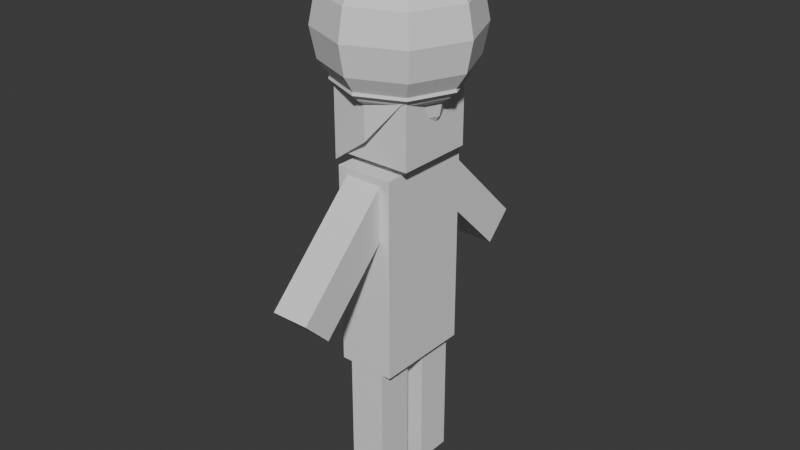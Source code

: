 # Source: simple_character.blend  (saved by Blender 5.0.119; exported with 4.5.12 LTS)
import bpy
from mathutils import Matrix  # noqa: F401  (used for matrix-valued properties, if any)

bpy.ops.wm.read_factory_settings(use_empty=True)
scene = bpy.context.scene
scene.name = 'Scene'

# ---- collections
col_collection = bpy.data.collections.new('Collection'); scene.collection.children.link(col_collection)

# ---- world
world_world = bpy.data.worlds.new('World'); scene.world = world_world
world_world.use_nodes = True; world_world.node_tree.nodes.clear()
_N = world_world.node_tree.nodes; _L = world_world.node_tree.links
n0 = _N.new('ShaderNodeOutputWorld'); n0.name = 'World Output'; n0.location = (200, 100)
n1 = _N.new('ShaderNodeBackground'); n1.name = 'Background'; n1.location = (-200, 100)
n1.inputs[0].default_value = (0.05088, 0.05088, 0.05088, 1.0)
_L.new(n1.outputs[0], n0.inputs[0])
n0.is_active_output = True
world_world.color = (0.05088, 0.05088, 0.05088)
world_world.sun_shadow_jitter_overblur = 0.0

# ---- meshes
me_sphere_003 = bpy.data.meshes.new('Sphere.003')
me_sphere_003.from_pydata([(0.0, 0.0, 1.0), (0.0, 0.7071, 0.7071), (0.0, 0.9239, 0.3827), (0.0, 1.0, 0.0), (0.0, 0.9239, -0.3827), (0.0, 0.7071, -0.7071), (0.0, 0.0, -1.0), (0.2706, 0.2706, 0.9239), (0.5, 0.5, 0.7071), (0.6533, 0.6533, 0.3827), (0.7071, 0.7071, 0.0), (0.6533, 0.6533, -0.3827), (0.5, 0.5, -0.7071), (0.2706, 0.2706, -0.9239), (0.3827, 0.0, 0.9239), (0.7071, 0.0, 0.7071), (0.9239, 0.0, 0.3827), (1.0, 0.0, 0.0), (0.9239, 0.0, -0.3827), (0.7071, 0.0, -0.7071), (0.3827, 0.0, -0.9239), (0.2706, -0.2706, 0.9239), (0.5, -0.5, 0.7071), (0.6533, -0.6533, 0.3827), (0.7071, -0.7071, 0.0), (0.6533, -0.6533, -0.3827), (0.5, -0.5, -0.7071), (0.2706, -0.2706, -0.9239), (0.0, -0.3827, 0.9239), (0.0, -0.7071, 0.7071), (0.0, -0.9239, 0.3827), (0.0, -1.0, 0.0), (0.0, -0.9239, -0.3827), (0.0, -0.7071, -0.7071), (0.0, -0.3827, -0.9239), (-0.2706, -0.2706, 0.9239), (-0.5, -0.5, 0.7071), (-0.6533, -0.6533, 0.3827), (-0.7071, -0.7071, 0.0), (-0.6533, -0.6533, -0.3827), (-0.5, -0.5, -0.7071), (-0.2706, -0.2706, -0.9239), (-0.3827, 0.0, 0.9239), (-0.7071, 0.0, 0.7071), (-0.9239, 0.0, 0.3827), (-1.0, 0.0, 0.0), (-0.9239, 0.0, -0.3827), (-0.7071, 0.0, -0.7071), (-0.3827, 0.0, -0.9239), (-0.2706, 0.2706, 0.9239), (-0.5, 0.5, 0.7071), (-0.6533, 0.6533, 0.3827), (-0.7071, 0.7071, 0.0), (-0.6533, 0.6533, -0.3827), (-0.5, 0.5, -0.7071), (-0.2706, 0.2706, -0.9239), (0.0, 0.3827, 0.9239), (0.0, 0.3827, -0.9239)], [], [(57, 5, 12, 13), (4, 3, 10, 11), (2, 1, 8, 9), (56, 0, 7), (6, 57, 13), (5, 4, 11, 12), (3, 2, 9, 10), (1, 56, 7, 8), (9, 8, 15, 16), (7, 0, 14), (6, 13, 20), (12, 11, 18, 19), (10, 9, 16, 17), (8, 7, 14, 15), (13, 12, 19, 20), (11, 10, 17, 18), (6, 20, 27), (19, 18, 25, 26), (17, 16, 23, 24), (15, 14, 21, 22), (20, 19, 26, 27), (18, 17, 24, 25), (16, 15, 22, 23), (14, 0, 21), (22, 21, 28, 29), (27, 26, 33, 34), (25, 24, 31, 32), (23, 22, 29, 30), (21, 0, 28), (6, 27, 34), (26, 25, 32, 33), (24, 23, 30, 31), (34, 33, 40, 41), (32, 31, 38, 39), (30, 29, 36, 37), (28, 0, 35), (6, 34, 41), (33, 32, 39, 40), (31, 30, 37, 38), (29, 28, 35, 36), (35, 0, 42), (6, 41, 48), (40, 39, 46, 47), (38, 37, 44, 45), (36, 35, 42, 43), (41, 40, 47, 48), (39, 38, 45, 46), (37, 36, 43, 44), (47, 46, 53, 54), (45, 44, 51, 52), (43, 42, 49, 50), (48, 47, 54, 55), (46, 45, 52, 53), (44, 43, 50, 51), (42, 0, 49), (6, 48, 55), (55, 54, 5, 57), (53, 52, 3, 4), (51, 50, 1, 2), (49, 0, 56), (6, 55, 57), (54, 53, 4, 5), (52, 51, 2, 3), (50, 49, 56, 1)])
_uv = me_sphere_003.uv_layers.new(name='UVMap')
_uv.uv.foreach_set('vector', [0.75, 0.125, 0.75, 0.25, 0.625, 0.25, 0.625, 0.125, 0.75, 0.375, 0.75, 0.5, 0.625, 0.5, 0.625, 0.375, 0.75, 0.625, 0.75, 0.75, 0.625, 0.75, 0.625, 0.625, 0.75, 0.875, 0.6875, 1.0, 0.625, 0.875, 0.6875, 0.0, 0.75, 0.125, 0.625, 0.125, 0.75, 0.25, 0.75, 0.375, 0.625, 0.375, 0.625, 0.25, 0.75, 0.5, 0.75, 0.625, 0.625, 0.625, 0.625, 0.5, 0.75, 0.75, 0.75, 0.875, 0.625, 0.875, 0.625, 0.75, 0.625, 0.625, 0.625, 0.75, 0.5, 0.75, 0.5, 0.625, 0.625, 0.875, 0.5625, 1.0, 0.5, 0.875, 0.5625, 0.0, 0.625, 0.125, 0.5, 0.125, 0.625, 0.25, 0.625, 0.375, 0.5, 0.375, 0.5, 0.25, 0.625, 0.5, 0.625, 0.625, 0.5, 0.625, 0.5, 0.5, 0.625, 0.75, 0.625, 0.875, 0.5, 0.875, 0.5, 0.75, 0.625, 0.125, 0.625, 0.25, 0.5, 0.25, 0.5, 0.125, 0.625, 0.375, 0.625, 0.5, 0.5, 0.5, 0.5, 0.375, 0.4375, 0.0, 0.5, 0.125, 0.375, 0.125, 0.5, 0.25, 0.5, 0.375, 0.375, 0.375, 0.375, 0.25, 0.5, 0.5, 0.5, 0.625, 0.375, 0.625, 0.375, 0.5, 0.5, 0.75, 0.5, 0.875, 0.375, 0.875, 0.375, 0.75, 0.5, 0.125, 0.5, 0.25, 0.375, 0.25, 0.375, 0.125, 0.5, 0.375, 0.5, 0.5, 0.375, 0.5, 0.375, 0.375, 0.5, 0.625, 0.5, 0.75, 0.375, 0.75, 0.375, 0.625, 0.5, 0.875, 0.4375, 1.0, 0.375, 0.875, 0.375, 0.75, 0.375, 0.875, 0.25, 0.875, 0.25, 0.75, 0.375, 0.125, 0.375, 0.25, 0.25, 0.25, 0.25, 0.125, 0.375, 0.375, 0.375, 0.5, 0.25, 0.5, 0.25, 0.375, 0.375, 0.625, 0.375, 0.75, 0.25, 0.75, 0.25, 0.625, 0.375, 0.875, 0.3125, 1.0, 0.25, 0.875, 0.3125, 0.0, 0.375, 0.125, 0.25, 0.125, 0.375, 0.25, 0.375, 0.375, 0.25, 0.375, 0.25, 0.25, 0.375, 0.5, 0.375, 0.625, 0.25, 0.625, 0.25, 0.5, 0.25, 0.125, 0.25, 0.25, 0.125, 0.25, 0.125, 0.125, 0.25, 0.375, 0.25, 0.5, 0.125, 0.5, 0.125, 0.375, 0.25, 0.625, 0.25, 0.75, 0.125, 0.75, 0.125, 0.625, 0.25, 0.875, 0.1875, 1.0, 0.125, 0.875, 0.1875, 0.0, 0.25, 0.125, 0.125, 0.125, 0.25, 0.25, 0.25, 0.375, 0.125, 0.375, 0.125, 0.25, 0.25, 0.5, 0.25, 0.625, 0.125, 0.625, 0.125, 0.5, 0.25, 0.75, 0.25, 0.875, 0.125, 0.875, 0.125, 0.75, 0.125, 0.875, 0.0625, 1.0, 0.0, 0.875, 0.0625, 0.0, 0.125, 0.125, 0.0, 0.125, 0.125, 0.25, 0.125, 0.375, 0.0, 0.375, 0.0, 0.25, 0.125, 0.5, 0.125, 0.625, 0.0, 0.625, 0.0, 0.5, 0.125, 0.75, 0.125, 0.875, 0.0, 0.875, 0.0, 0.75, 0.125, 0.125, 0.125, 0.25, 0.0, 0.25, 0.0, 0.125, 0.125, 0.375, 0.125, 0.5, 0.0, 0.5, 0.0, 0.375, 0.125, 0.625, 0.125, 0.75, 0.0, 0.75, 0.0, 0.625, 1.0, 0.25, 1.0, 0.375, 0.875, 0.375, 0.875, 0.25, 1.0, 0.5, 1.0, 0.625, 0.875, 0.625, 0.875, 0.5, 1.0, 0.75, 1.0, 0.875, 0.875, 0.875, 0.875, 0.75, 1.0, 0.125, 1.0, 0.25, 0.875, 0.25, 0.875, 0.125, 1.0, 0.375, 1.0, 0.5, 0.875, 0.5, 0.875, 0.375, 1.0, 0.625, 1.0, 0.75, 0.875, 0.75, 0.875, 0.625, 1.0, 0.875, 0.9375, 1.0, 0.875, 0.875, 0.9375, 0.0, 1.0, 0.125, 0.875, 0.125, 0.875, 0.125, 0.875, 0.25, 0.75, 0.25, 0.75, 0.125, 0.875, 0.375, 0.875, 0.5, 0.75, 0.5, 0.75, 0.375, 0.875, 0.625, 0.875, 0.75, 0.75, 0.75, 0.75, 0.625, 0.875, 0.875, 0.8125, 1.0, 0.75, 0.875, 0.8125, 0.0, 0.875, 0.125, 0.75, 0.125, 0.875, 0.25, 0.875, 0.375, 0.75, 0.375, 0.75, 0.25, 0.875, 0.5, 0.875, 0.625, 0.75, 0.625, 0.75, 0.5, 0.875, 0.75, 0.875, 0.875, 0.75, 0.875, 0.75, 0.75])
me_sphere_003.update()
me_cube_001 = bpy.data.meshes.new('Cube.001')
me_cube_001.from_pydata([(-0.284, -0.4905, 1.366), (-0.284, -0.4905, 3.366), (-0.284, 0.4905, 1.366), (-0.284, 0.4905, 3.366), (0.284, -0.4905, 1.366), (0.284, -0.4905, 3.366), (0.284, 0.4905, 1.366), (0.284, 0.4905, 3.366)], [], [(0, 1, 3, 2), (2, 3, 7, 6), (6, 7, 5, 4), (4, 5, 1, 0), (2, 6, 4, 0), (7, 3, 1, 5)])
_uv = me_cube_001.uv_layers.new(name='UVMap')
_uv.uv.foreach_set('vector', [0.375, 0.0, 0.625, 0.0, 0.625, 0.25, 0.375, 0.25, 0.375, 0.25, 0.625, 0.25, 0.625, 0.5, 0.375, 0.5, 0.375, 0.5, 0.625, 0.5, 0.625, 0.75, 0.375, 0.75, 0.375, 0.75, 0.625, 0.75, 0.625, 1.0, 0.375, 1.0, 0.125, 0.5, 0.375, 0.5, 0.375, 0.75, 0.125, 0.75, 0.625, 0.5, 0.875, 0.5, 0.875, 0.75, 0.625, 0.75])
me_cube_001.update()
me_cube_002 = bpy.data.meshes.new('Cube.002')
me_cube_002.from_pydata([(-0.187, -0.1116, 0.01422), (-0.187, -0.1116, 1.394), (-0.187, -0.4856, 0.01422), (-0.187, -0.4856, 1.394), (0.187, -0.1116, 0.01422), (0.187, -0.1116, 1.394), (0.187, -0.4856, 0.01422), (0.187, -0.4856, 1.394)], [], [(0, 2, 3, 1), (2, 6, 7, 3), (6, 4, 5, 7), (4, 0, 1, 5), (2, 0, 4, 6), (7, 5, 1, 3)])
_uv = me_cube_002.uv_layers.new(name='UVMap')
_uv.uv.foreach_set('vector', [0.375, 0.0, 0.375, 0.25, 0.625, 0.25, 0.625, 0.0, 0.375, 0.25, 0.375, 0.5, 0.625, 0.5, 0.625, 0.25, 0.375, 0.5, 0.375, 0.75, 0.625, 0.75, 0.625, 0.5, 0.375, 0.75, 0.375, 1.0, 0.625, 1.0, 0.625, 0.75, 0.125, 0.5, 0.125, 0.75, 0.375, 0.75, 0.375, 0.5, 0.625, 0.5, 0.625, 0.75, 0.875, 0.75, 0.875, 0.5])
me_cube_002.update()
me_cube_003 = bpy.data.meshes.new('Cube.003')
me_cube_003.from_pydata([(-0.187, -1.18, 2.085), (-0.187, -0.2012, 3.058), (-0.187, -1.444, 2.351), (-0.187, -0.4647, 3.323), (0.187, -1.18, 2.085), (0.187, -0.2012, 3.058), (0.187, -1.444, 2.351), (0.187, -0.4647, 3.323)], [], [(0, 2, 3, 1), (2, 6, 7, 3), (6, 4, 5, 7), (4, 0, 1, 5), (2, 0, 4, 6), (7, 5, 1, 3)])
_uv = me_cube_003.uv_layers.new(name='UVMap')
_uv.uv.foreach_set('vector', [0.375, 0.0, 0.375, 0.25, 0.625, 0.25, 0.625, 0.0, 0.375, 0.25, 0.375, 0.5, 0.625, 0.5, 0.625, 0.25, 0.375, 0.5, 0.375, 0.75, 0.625, 0.75, 0.625, 0.5, 0.375, 0.75, 0.375, 1.0, 0.625, 1.0, 0.625, 0.75, 0.125, 0.5, 0.125, 0.75, 0.375, 0.75, 0.375, 0.5, 0.625, 0.5, 0.625, 0.75, 0.875, 0.75, 0.875, 0.5])
me_cube_003.update()
me_cube_004 = bpy.data.meshes.new('Cube.004')
me_cube_004.from_pydata([(-0.3939, -0.3939, 3.446), (-0.3939, -0.3939, 4.234), (-0.3939, 0.3939, 3.446), (-0.3939, 0.3939, 4.234), (0.3939, -0.3939, 3.446), (0.3939, -0.3939, 4.234), (0.3939, 0.3939, 3.446), (0.3939, 0.3939, 4.234)], [], [(0, 1, 3, 2), (2, 3, 7, 6), (6, 7, 5, 4), (4, 5, 1, 0), (2, 6, 4, 0), (7, 3, 1, 5)])
_uv = me_cube_004.uv_layers.new(name='UVMap')
_uv.uv.foreach_set('vector', [0.375, 0.0, 0.625, 0.0, 0.625, 0.25, 0.375, 0.25, 0.375, 0.25, 0.625, 0.25, 0.625, 0.5, 0.375, 0.5, 0.375, 0.5, 0.625, 0.5, 0.625, 0.75, 0.375, 0.75, 0.375, 0.75, 0.625, 0.75, 0.625, 1.0, 0.375, 1.0, 0.125, 0.5, 0.375, 0.5, 0.375, 0.75, 0.125, 0.75, 0.625, 0.5, 0.875, 0.5, 0.875, 0.75, 0.625, 0.75])
me_cube_004.update()
me_cube_005 = bpy.data.meshes.new('Cube.005')
me_cube_005.from_pydata([(-0.187, 1.18, 2.085), (-0.187, 0.2012, 3.058), (-0.187, 1.444, 2.351), (-0.187, 0.4647, 3.323), (0.187, 1.18, 2.085), (0.187, 0.2012, 3.058), (0.187, 1.444, 2.351), (0.187, 0.4647, 3.323)], [], [(0, 1, 3, 2), (2, 3, 7, 6), (6, 7, 5, 4), (4, 5, 1, 0), (2, 6, 4, 0), (7, 3, 1, 5)])
_uv = me_cube_005.uv_layers.new(name='UVMap')
_uv.uv.foreach_set('vector', [0.375, 0.0, 0.625, 0.0, 0.625, 0.25, 0.375, 0.25, 0.375, 0.25, 0.625, 0.25, 0.625, 0.5, 0.375, 0.5, 0.375, 0.5, 0.625, 0.5, 0.625, 0.75, 0.375, 0.75, 0.375, 0.75, 0.625, 0.75, 0.625, 1.0, 0.375, 1.0, 0.125, 0.5, 0.375, 0.5, 0.375, 0.75, 0.125, 0.75, 0.625, 0.5, 0.875, 0.5, 0.875, 0.75, 0.625, 0.75])
me_cube_005.update()
me_cube_006 = bpy.data.meshes.new('Cube.006')
me_cube_006.from_pydata([(-0.187, 0.1116, 0.01422), (-0.187, 0.1116, 1.394), (-0.187, 0.4856, 0.01422), (-0.187, 0.4856, 1.394), (0.187, 0.1116, 0.01422), (0.187, 0.1116, 1.394), (0.187, 0.4856, 0.01422), (0.187, 0.4856, 1.394)], [], [(0, 1, 3, 2), (2, 3, 7, 6), (6, 7, 5, 4), (4, 5, 1, 0), (2, 6, 4, 0), (7, 3, 1, 5)])
_uv = me_cube_006.uv_layers.new(name='UVMap')
_uv.uv.foreach_set('vector', [0.375, 0.0, 0.625, 0.0, 0.625, 0.25, 0.375, 0.25, 0.375, 0.25, 0.625, 0.25, 0.625, 0.5, 0.375, 0.5, 0.375, 0.5, 0.625, 0.5, 0.625, 0.75, 0.375, 0.75, 0.375, 0.75, 0.625, 0.75, 0.625, 1.0, 0.375, 1.0, 0.125, 0.5, 0.375, 0.5, 0.375, 0.75, 0.125, 0.75, 0.625, 0.5, 0.875, 0.5, 0.875, 0.75, 0.625, 0.75])
me_cube_006.update()
me_sphere = bpy.data.meshes.new('Sphere')
me_sphere.from_pydata([(0.0, 0.0, 1.0), (0.0, 0.7071, 0.7071), (0.0, 0.9239, 0.3827), (0.0, 1.0, 0.0), (0.2706, 0.2706, 0.9239), (0.5, 0.5, 0.7071), (0.6533, 0.6533, 0.3827), (0.7071, 0.7071, 0.0), (0.3827, 0.0, 0.9239), (0.7071, 0.0, 0.7071), (0.9239, 0.0, 0.3827), (1.0, 0.0, 0.0), (0.2706, -0.2706, 0.9239), (0.5, -0.5, 0.7071), (0.6533, -0.6533, 0.3827), (0.7071, -0.7071, 0.0), (0.0, -0.3827, 0.9239), (0.0, -0.7071, 0.7071), (0.0, -0.9239, 0.3827), (0.0, -1.0, 0.0), (-0.2706, -0.2706, 0.9239), (-0.5, -0.5, 0.7071), (-0.6533, -0.6533, 0.3827), (-0.7071, -0.7071, 0.0), (-0.3827, 0.0, 0.9239), (-0.7071, 0.0, 0.7071), (-0.9239, 0.0, 0.3827), (-1.0, 0.0, 0.0), (-0.2706, 0.2706, 0.9239), (-0.5, 0.5, 0.7071), (-0.6533, 0.6533, 0.3827), (-0.7071, 0.7071, 0.0), (0.0, 0.3827, 0.9239)], [], [(2, 1, 5, 6), (32, 0, 4), (3, 2, 6, 7), (1, 32, 4, 5), (7, 6, 10, 11), (5, 4, 8, 9), (6, 5, 9, 10), (4, 0, 8), (9, 8, 12, 13), (10, 9, 13, 14), (8, 0, 12), (11, 10, 14, 15), (14, 13, 17, 18), (12, 0, 16), (15, 14, 18, 19), (13, 12, 16, 17), (16, 0, 20), (19, 18, 22, 23), (17, 16, 20, 21), (18, 17, 21, 22), (23, 22, 26, 27), (21, 20, 24, 25), (22, 21, 25, 26), (20, 0, 24), (26, 25, 29, 30), (24, 0, 28), (27, 26, 30, 31), (25, 24, 28, 29), (30, 29, 1, 2), (28, 0, 32), (31, 30, 2, 3), (29, 28, 32, 1)])
_uv = me_sphere.uv_layers.new(name='UVMap')
_uv.uv.foreach_set('vector', [0.75, 0.625, 0.75, 0.75, 0.625, 0.75, 0.625, 0.625, 0.75, 0.875, 0.6875, 1.0, 0.625, 0.875, 0.75, 0.5, 0.75, 0.625, 0.625, 0.625, 0.625, 0.5, 0.75, 0.75, 0.75, 0.875, 0.625, 0.875, 0.625, 0.75, 0.625, 0.5, 0.625, 0.625, 0.5, 0.625, 0.5, 0.5, 0.625, 0.75, 0.625, 0.875, 0.5, 0.875, 0.5, 0.75, 0.625, 0.625, 0.625, 0.75, 0.5, 0.75, 0.5, 0.625, 0.625, 0.875, 0.5625, 1.0, 0.5, 0.875, 0.5, 0.75, 0.5, 0.875, 0.375, 0.875, 0.375, 0.75, 0.5, 0.625, 0.5, 0.75, 0.375, 0.75, 0.375, 0.625, 0.5, 0.875, 0.4375, 1.0, 0.375, 0.875, 0.5, 0.5, 0.5, 0.625, 0.375, 0.625, 0.375, 0.5, 0.375, 0.625, 0.375, 0.75, 0.25, 0.75, 0.25, 0.625, 0.375, 0.875, 0.3125, 1.0, 0.25, 0.875, 0.375, 0.5, 0.375, 0.625, 0.25, 0.625, 0.25, 0.5, 0.375, 0.75, 0.375, 0.875, 0.25, 0.875, 0.25, 0.75, 0.25, 0.875, 0.1875, 1.0, 0.125, 0.875, 0.25, 0.5, 0.25, 0.625, 0.125, 0.625, 0.125, 0.5, 0.25, 0.75, 0.25, 0.875, 0.125, 0.875, 0.125, 0.75, 0.25, 0.625, 0.25, 0.75, 0.125, 0.75, 0.125, 0.625, 0.125, 0.5, 0.125, 0.625, 0.0, 0.625, 0.0, 0.5, 0.125, 0.75, 0.125, 0.875, 0.0, 0.875, 0.0, 0.75, 0.125, 0.625, 0.125, 0.75, 0.0, 0.75, 0.0, 0.625, 0.125, 0.875, 0.0625, 1.0, 0.0, 0.875, 1.0, 0.625, 1.0, 0.75, 0.875, 0.75, 0.875, 0.625, 1.0, 0.875, 0.9375, 1.0, 0.875, 0.875, 1.0, 0.5, 1.0, 0.625, 0.875, 0.625, 0.875, 0.5, 1.0, 0.75, 1.0, 0.875, 0.875, 0.875, 0.875, 0.75, 0.875, 0.625, 0.875, 0.75, 0.75, 0.75, 0.75, 0.625, 0.875, 0.875, 0.8125, 1.0, 0.75, 0.875, 0.875, 0.5, 0.875, 0.625, 0.75, 0.625, 0.75, 0.5, 0.875, 0.75, 0.875, 0.875, 0.75, 0.875, 0.75, 0.75])
me_sphere.update()
me_sphere_001 = bpy.data.meshes.new('Sphere.001')
me_sphere_001.from_pydata([(0.0, 0.0, 4.539), (1.72e-09, 0.3582, 4.386), (1.72e-09, 0.468, 4.268), (1.72e-09, 0.4692, 4.13), (0.1658, 0.1658, 4.506), (0.3063, 0.3063, 4.412), (0.4002, 0.4002, 4.27), (0.4013, 0.4013, 4.103), (0.2345, -8.33e-16, 4.506), (0.3582, 1.736e-09, 4.386), (0.468, 1.736e-09, 4.268), (0.4692, 2.644e-09, 4.13), (0.1658, -0.1658, 4.506), (0.3063, -0.3063, 4.412), (0.4002, -0.4002, 4.27), (0.4013, -0.4013, 4.103), (-8.33e-16, -0.2345, 4.506), (1.72e-09, -0.3582, 4.386), (1.72e-09, -0.468, 4.268), (1.72e-09, -0.4692, 4.13), (-0.1658, -0.1658, 4.506), (-0.3063, -0.3063, 4.412), (-0.4002, -0.4002, 4.27), (-0.4013, -0.4013, 4.103), (-0.2345, 8.33e-16, 4.506), (-0.3582, 1.736e-09, 4.386), (-0.468, 1.736e-09, 4.268), (-0.4692, 2.644e-09, 4.13), (-0.1658, 0.1658, 4.506), (-0.3063, 0.3063, 4.412), (-0.4002, 0.4002, 4.27), (-0.4013, 0.4013, 4.103), (8.33e-16, 0.2345, 4.506), (1.72e-09, 0.4692, 3.646), (1.72e-09, -0.4692, 3.646), (-0.4013, -0.4013, 3.358), (-0.4692, 2.644e-09, 3.385), (-0.4013, 0.4013, 3.358)], [], [(2, 1, 5, 6), (32, 0, 4), (3, 2, 6, 7), (1, 32, 4, 5), (7, 6, 10, 11), (5, 4, 8, 9), (6, 5, 9, 10), (4, 0, 8), (9, 8, 12, 13), (10, 9, 13, 14), (8, 0, 12), (11, 10, 14, 15), (14, 13, 17, 18), (12, 0, 16), (15, 14, 18, 19), (13, 12, 16, 17), (16, 0, 20), (19, 18, 22, 23), (17, 16, 20, 21), (18, 17, 21, 22), (23, 22, 26, 27), (21, 20, 24, 25), (22, 21, 25, 26), (20, 0, 24), (26, 25, 29, 30), (24, 0, 28), (27, 26, 30, 31), (25, 24, 28, 29), (30, 29, 1, 2), (28, 0, 32), (31, 30, 2, 3), (29, 28, 32, 1), (27, 31, 37, 36), (19, 23, 35, 34), (23, 27, 36, 35), (31, 3, 33, 37), (7, 33, 3), (19, 34, 15)])
_uv = me_sphere_001.uv_layers.new(name='UVMap')
_uv.uv.foreach_set('vector', [0.75, 0.625, 0.75, 0.75, 0.625, 0.75, 0.625, 0.625, 0.75, 0.875, 0.6875, 1.0, 0.625, 0.875, 0.75, 0.5, 0.75, 0.625, 0.625, 0.625, 0.625, 0.5, 0.75, 0.75, 0.75, 0.875, 0.625, 0.875, 0.625, 0.75, 0.625, 0.5, 0.625, 0.625, 0.5, 0.625, 0.5, 0.5, 0.625, 0.75, 0.625, 0.875, 0.5, 0.875, 0.5, 0.75, 0.625, 0.625, 0.625, 0.75, 0.5, 0.75, 0.5, 0.625, 0.625, 0.875, 0.5625, 1.0, 0.5, 0.875, 0.5, 0.75, 0.5, 0.875, 0.375, 0.875, 0.375, 0.75, 0.5, 0.625, 0.5, 0.75, 0.375, 0.75, 0.375, 0.625, 0.5, 0.875, 0.4375, 1.0, 0.375, 0.875, 0.5, 0.5, 0.5, 0.625, 0.375, 0.625, 0.375, 0.5, 0.375, 0.625, 0.375, 0.75, 0.25, 0.75, 0.25, 0.625, 0.375, 0.875, 0.3125, 1.0, 0.25, 0.875, 0.375, 0.5, 0.375, 0.625, 0.25, 0.625, 0.25, 0.5, 0.375, 0.75, 0.375, 0.875, 0.25, 0.875, 0.25, 0.75, 0.25, 0.875, 0.1875, 1.0, 0.125, 0.875, 0.25, 0.5, 0.25, 0.625, 0.125, 0.625, 0.125, 0.5, 0.25, 0.75, 0.25, 0.875, 0.125, 0.875, 0.125, 0.75, 0.25, 0.625, 0.25, 0.75, 0.125, 0.75, 0.125, 0.625, 0.125, 0.5, 0.125, 0.625, 0.0, 0.625, 0.0, 0.5, 0.125, 0.75, 0.125, 0.875, 0.0, 0.875, 0.0, 0.75, 0.125, 0.625, 0.125, 0.75, 0.0, 0.75, 0.0, 0.625, 0.125, 0.875, 0.0625, 1.0, 0.0, 0.875, 1.0, 0.625, 1.0, 0.75, 0.875, 0.75, 0.875, 0.625, 1.0, 0.875, 0.9375, 1.0, 0.875, 0.875, 1.0, 0.5, 1.0, 0.625, 0.875, 0.625, 0.875, 0.5, 1.0, 0.75, 1.0, 0.875, 0.875, 0.875, 0.875, 0.75, 0.875, 0.625, 0.875, 0.75, 0.75, 0.75, 0.75, 0.625, 0.875, 0.875, 0.8125, 1.0, 0.75, 0.875, 0.875, 0.5, 0.875, 0.625, 0.75, 0.625, 0.75, 0.5, 0.875, 0.75, 0.875, 0.875, 0.75, 0.875, 0.75, 0.75, 1.0, 0.5, 0.875, 0.5, 0.875, 0.5, 1.0, 0.5, 0.25, 0.5, 0.125, 0.5, 0.125, 0.5, 0.25, 0.5, 0.125, 0.5, 0.0, 0.5, 0.0, 0.5, 0.125, 0.5, 0.875, 0.5, 0.75, 0.5, 0.75, 0.5, 0.875, 0.5, 0.625, 0.5, 0.75, 0.5, 0.75, 0.5, 0.25, 0.5, 0.25, 0.5, 0.375, 0.5])
me_sphere_001.update()
me_sphere_002 = bpy.data.meshes.new('Sphere.002')
me_sphere_002.from_pydata([(0.0, 0.0, 1.0), (0.0, 0.7071, 0.7071), (0.0, 0.9239, 0.3827), (0.0, 1.0, 0.0), (0.0, 0.9239, -0.3827), (0.0, 0.7071, -0.7071), (0.0, 0.0, -1.0), (0.2706, 0.2706, 0.9239), (0.5, 0.5, 0.7071), (0.6533, 0.6533, 0.3827), (0.7071, 0.7071, 0.0), (0.6533, 0.6533, -0.3827), (0.5, 0.5, -0.7071), (0.2706, 0.2706, -0.9239), (0.3827, 0.0, 0.9239), (0.7071, 0.0, 0.7071), (0.9239, 0.0, 0.3827), (1.0, 0.0, 0.0), (0.9239, 0.0, -0.3827), (0.7071, 0.0, -0.7071), (0.3827, 0.0, -0.9239), (0.2706, -0.2706, 0.9239), (0.5, -0.5, 0.7071), (0.6533, -0.6533, 0.3827), (0.7071, -0.7071, 0.0), (0.6533, -0.6533, -0.3827), (0.5, -0.5, -0.7071), (0.2706, -0.2706, -0.9239), (0.0, -0.3827, 0.9239), (0.0, -0.7071, 0.7071), (0.0, -0.9239, 0.3827), (0.0, -1.0, 0.0), (0.0, -0.9239, -0.3827), (0.0, -0.7071, -0.7071), (0.0, -0.3827, -0.9239), (-0.2706, -0.2706, 0.9239), (-0.5, -0.5, 0.7071), (-0.6533, -0.6533, 0.3827), (-0.7071, -0.7071, 0.0), (-0.6533, -0.6533, -0.3827), (-0.5, -0.5, -0.7071), (-0.2706, -0.2706, -0.9239), (-0.3827, 0.0, 0.9239), (-0.7071, 0.0, 0.7071), (-0.9239, 0.0, 0.3827), (-1.0, 0.0, 0.0), (-0.9239, 0.0, -0.3827), (-0.7071, 0.0, -0.7071), (-0.3827, 0.0, -0.9239), (-0.2706, 0.2706, 0.9239), (-0.5, 0.5, 0.7071), (-0.6533, 0.6533, 0.3827), (-0.7071, 0.7071, 0.0), (-0.6533, 0.6533, -0.3827), (-0.5, 0.5, -0.7071), (-0.2706, 0.2706, -0.9239), (0.0, 0.3827, 0.9239), (0.0, 0.3827, -0.9239)], [], [(57, 5, 12, 13), (4, 3, 10, 11), (2, 1, 8, 9), (56, 0, 7), (6, 57, 13), (5, 4, 11, 12), (3, 2, 9, 10), (1, 56, 7, 8), (7, 0, 14), (6, 13, 20), (12, 11, 18, 19), (10, 9, 16, 17), (8, 7, 14, 15), (13, 12, 19, 20), (11, 10, 17, 18), (9, 8, 15, 16), (19, 18, 25, 26), (17, 16, 23, 24), (15, 14, 21, 22), (20, 19, 26, 27), (18, 17, 24, 25), (16, 15, 22, 23), (14, 0, 21), (6, 20, 27), (27, 26, 33, 34), (25, 24, 31, 32), (23, 22, 29, 30), (21, 0, 28), (6, 27, 34), (26, 25, 32, 33), (24, 23, 30, 31), (22, 21, 28, 29), (32, 31, 38, 39), (30, 29, 36, 37), (28, 0, 35), (6, 34, 41), (33, 32, 39, 40), (31, 30, 37, 38), (29, 28, 35, 36), (34, 33, 40, 41), (6, 41, 48), (40, 39, 46, 47), (38, 37, 44, 45), (36, 35, 42, 43), (41, 40, 47, 48), (39, 38, 45, 46), (37, 36, 43, 44), (35, 0, 42), (45, 44, 51, 52), (43, 42, 49, 50), (48, 47, 54, 55), (46, 45, 52, 53), (44, 43, 50, 51), (42, 0, 49), (6, 48, 55), (47, 46, 53, 54), (55, 54, 5, 57), (53, 52, 3, 4), (51, 50, 1, 2), (49, 0, 56), (6, 55, 57), (54, 53, 4, 5), (52, 51, 2, 3), (50, 49, 56, 1)])
_uv = me_sphere_002.uv_layers.new(name='UVMap')
_uv.uv.foreach_set('vector', [0.75, 0.125, 0.75, 0.25, 0.625, 0.25, 0.625, 0.125, 0.75, 0.375, 0.75, 0.5, 0.625, 0.5, 0.625, 0.375, 0.75, 0.625, 0.75, 0.75, 0.625, 0.75, 0.625, 0.625, 0.75, 0.875, 0.6875, 1.0, 0.625, 0.875, 0.6875, 0.0, 0.75, 0.125, 0.625, 0.125, 0.75, 0.25, 0.75, 0.375, 0.625, 0.375, 0.625, 0.25, 0.75, 0.5, 0.75, 0.625, 0.625, 0.625, 0.625, 0.5, 0.75, 0.75, 0.75, 0.875, 0.625, 0.875, 0.625, 0.75, 0.625, 0.875, 0.5625, 1.0, 0.5, 0.875, 0.5625, 0.0, 0.625, 0.125, 0.5, 0.125, 0.625, 0.25, 0.625, 0.375, 0.5, 0.375, 0.5, 0.25, 0.625, 0.5, 0.625, 0.625, 0.5, 0.625, 0.5, 0.5, 0.625, 0.75, 0.625, 0.875, 0.5, 0.875, 0.5, 0.75, 0.625, 0.125, 0.625, 0.25, 0.5, 0.25, 0.5, 0.125, 0.625, 0.375, 0.625, 0.5, 0.5, 0.5, 0.5, 0.375, 0.625, 0.625, 0.625, 0.75, 0.5, 0.75, 0.5, 0.625, 0.5, 0.25, 0.5, 0.375, 0.375, 0.375, 0.375, 0.25, 0.5, 0.5, 0.5, 0.625, 0.375, 0.625, 0.375, 0.5, 0.5, 0.75, 0.5, 0.875, 0.375, 0.875, 0.375, 0.75, 0.5, 0.125, 0.5, 0.25, 0.375, 0.25, 0.375, 0.125, 0.5, 0.375, 0.5, 0.5, 0.375, 0.5, 0.375, 0.375, 0.5, 0.625, 0.5, 0.75, 0.375, 0.75, 0.375, 0.625, 0.5, 0.875, 0.4375, 1.0, 0.375, 0.875, 0.4375, 0.0, 0.5, 0.125, 0.375, 0.125, 0.375, 0.125, 0.375, 0.25, 0.25, 0.25, 0.25, 0.125, 0.375, 0.375, 0.375, 0.5, 0.25, 0.5, 0.25, 0.375, 0.375, 0.625, 0.375, 0.75, 0.25, 0.75, 0.25, 0.625, 0.375, 0.875, 0.3125, 1.0, 0.25, 0.875, 0.3125, 0.0, 0.375, 0.125, 0.25, 0.125, 0.375, 0.25, 0.375, 0.375, 0.25, 0.375, 0.25, 0.25, 0.375, 0.5, 0.375, 0.625, 0.25, 0.625, 0.25, 0.5, 0.375, 0.75, 0.375, 0.875, 0.25, 0.875, 0.25, 0.75, 0.25, 0.375, 0.25, 0.5, 0.125, 0.5, 0.125, 0.375, 0.25, 0.625, 0.25, 0.75, 0.125, 0.75, 0.125, 0.625, 0.25, 0.875, 0.1875, 1.0, 0.125, 0.875, 0.1875, 0.0, 0.25, 0.125, 0.125, 0.125, 0.25, 0.25, 0.25, 0.375, 0.125, 0.375, 0.125, 0.25, 0.25, 0.5, 0.25, 0.625, 0.125, 0.625, 0.125, 0.5, 0.25, 0.75, 0.25, 0.875, 0.125, 0.875, 0.125, 0.75, 0.25, 0.125, 0.25, 0.25, 0.125, 0.25, 0.125, 0.125, 0.0625, 0.0, 0.125, 0.125, 0.0, 0.125, 0.125, 0.25, 0.125, 0.375, 0.0, 0.375, 0.0, 0.25, 0.125, 0.5, 0.125, 0.625, 0.0, 0.625, 0.0, 0.5, 0.125, 0.75, 0.125, 0.875, 0.0, 0.875, 0.0, 0.75, 0.125, 0.125, 0.125, 0.25, 0.0, 0.25, 0.0, 0.125, 0.125, 0.375, 0.125, 0.5, 0.0, 0.5, 0.0, 0.375, 0.125, 0.625, 0.125, 0.75, 0.0, 0.75, 0.0, 0.625, 0.125, 0.875, 0.0625, 1.0, 0.0, 0.875, 1.0, 0.5, 1.0, 0.625, 0.875, 0.625, 0.875, 0.5, 1.0, 0.75, 1.0, 0.875, 0.875, 0.875, 0.875, 0.75, 1.0, 0.125, 1.0, 0.25, 0.875, 0.25, 0.875, 0.125, 1.0, 0.375, 1.0, 0.5, 0.875, 0.5, 0.875, 0.375, 1.0, 0.625, 1.0, 0.75, 0.875, 0.75, 0.875, 0.625, 1.0, 0.875, 0.9375, 1.0, 0.875, 0.875, 0.9375, 0.0, 1.0, 0.125, 0.875, 0.125, 1.0, 0.25, 1.0, 0.375, 0.875, 0.375, 0.875, 0.25, 0.875, 0.125, 0.875, 0.25, 0.75, 0.25, 0.75, 0.125, 0.875, 0.375, 0.875, 0.5, 0.75, 0.5, 0.75, 0.375, 0.875, 0.625, 0.875, 0.75, 0.75, 0.75, 0.75, 0.625, 0.875, 0.875, 0.8125, 1.0, 0.75, 0.875, 0.8125, 0.0, 0.875, 0.125, 0.75, 0.125, 0.875, 0.25, 0.875, 0.375, 0.75, 0.375, 0.75, 0.25, 0.875, 0.5, 0.875, 0.625, 0.75, 0.625, 0.75, 0.5, 0.875, 0.75, 0.875, 0.875, 0.75, 0.875, 0.75, 0.75])
me_sphere_002.update()
arm_metarig = bpy.data.armatures.new('metarig')  # bones are not reproduced

# ---- objects
ob_head_circle = bpy.data.objects.new('Head.circle', me_sphere_003)
ob_body = bpy.data.objects.new('Body', me_cube_001)
ob_right_leg = bpy.data.objects.new('Right Leg', me_cube_002)
ob_right_arm = bpy.data.objects.new('Right Arm', me_cube_003)
ob_head_square = bpy.data.objects.new('Head.square', me_cube_004)
ob_left_arm = bpy.data.objects.new('Left Arm', me_cube_005)
ob_left_leg = bpy.data.objects.new('Left Leg', me_cube_006)
ob_metarig = bpy.data.objects.new('metarig', arm_metarig)
ob_hair_bowl = bpy.data.objects.new('Hair.bowl', me_sphere)
ob_hair_long = bpy.data.objects.new('Hair.long', me_sphere_001)
ob_hair_afro = bpy.data.objects.new('Hair.afro', me_sphere_002)

# ---- transforms, parenting, visibility, modifiers, constraints
ob_head_circle.parent = ob_metarig
ob_head_circle.location = (0.0, 0.0, 4.029)
ob_head_circle.scale = (0.4688, 0.4688, 0.4688)
_vg = ob_head_circle.vertex_groups.new(name='spine')
_vg = ob_head_circle.vertex_groups.new(name='spine.001')
_vg = ob_head_circle.vertex_groups.new(name='spine.002')
_vg = ob_head_circle.vertex_groups.new(name='spine.003')
_vg = ob_head_circle.vertex_groups.new(name='spine.004')
_vg = ob_head_circle.vertex_groups.new(name='spine.005')
_vg = ob_head_circle.vertex_groups.new(name='spine.006')
_vg.add([0, 1, 2, 3, 4, 5, 6, 7, 8, 9, 10, 11, 12, 13, 14, 15, 16, 17, 18, 19, 20, 21, 22, 23, 24, 25, 26, 27, 28, 29, 30, 31, 32, 33, 34, 35, 36, 37, 38, 39, 40, 41, 42, 43, 44, 45, 46, 47, 48, 49, 50, 51, 52, 53, 54, 55, 56, 57], 1.0, 'REPLACE')
_vg = ob_head_circle.vertex_groups.new(name='shoulder.L')
_vg = ob_head_circle.vertex_groups.new(name='upper_arm.L')
_vg = ob_head_circle.vertex_groups.new(name='forearm.L')
_vg = ob_head_circle.vertex_groups.new(name='hand.L')
_vg = ob_head_circle.vertex_groups.new(name='shoulder.R')
_vg = ob_head_circle.vertex_groups.new(name='upper_arm.R')
_vg = ob_head_circle.vertex_groups.new(name='forearm.R')
_vg = ob_head_circle.vertex_groups.new(name='hand.R')
_vg = ob_head_circle.vertex_groups.new(name='breast.L')
_vg = ob_head_circle.vertex_groups.new(name='breast.R')
_vg = ob_head_circle.vertex_groups.new(name='pelvis.L')
_vg = ob_head_circle.vertex_groups.new(name='pelvis.R')
_vg = ob_head_circle.vertex_groups.new(name='thigh.L')
_vg = ob_head_circle.vertex_groups.new(name='shin.L')
_vg = ob_head_circle.vertex_groups.new(name='foot.L')
_vg = ob_head_circle.vertex_groups.new(name='toe.L')
_vg = ob_head_circle.vertex_groups.new(name='heel.02.L')
_vg = ob_head_circle.vertex_groups.new(name='thigh.R')
_vg = ob_head_circle.vertex_groups.new(name='shin.R')
_vg = ob_head_circle.vertex_groups.new(name='foot.R')
_vg = ob_head_circle.vertex_groups.new(name='toe.R')
_vg = ob_head_circle.vertex_groups.new(name='heel.02.R')
_m = ob_head_circle.modifiers.new('Armature', 'ARMATURE')
_m.object = ob_metarig
ob_body.parent = ob_metarig
ob_body.location = (0.0, 0.0, 0.0)
_vg = ob_body.vertex_groups.new(name='spine')
_vg = ob_body.vertex_groups.new(name='spine.001')
_vg = ob_body.vertex_groups.new(name='spine.002')
_vg = ob_body.vertex_groups.new(name='spine.003')
_vg = ob_body.vertex_groups.new(name='spine.004')
_vg = ob_body.vertex_groups.new(name='spine.005')
_vg = ob_body.vertex_groups.new(name='spine.006')
_vg = ob_body.vertex_groups.new(name='shoulder.L')
for _i, _w in zip([1, 3, 5, 7], [0.0443, 0.9396, 0.0545, 0.9203]): _vg.add([_i], _w, 'REPLACE')
_vg = ob_body.vertex_groups.new(name='upper_arm.L')
_vg = ob_body.vertex_groups.new(name='forearm.L')
_vg = ob_body.vertex_groups.new(name='hand.L')
_vg = ob_body.vertex_groups.new(name='shoulder.R')
for _i, _w in zip([1, 3, 5, 7], [0.9374, 0.04092, 0.9271, 0.05972]): _vg.add([_i], _w, 'REPLACE')
_vg = ob_body.vertex_groups.new(name='upper_arm.R')
_vg = ob_body.vertex_groups.new(name='forearm.R')
_vg = ob_body.vertex_groups.new(name='hand.R')
_vg = ob_body.vertex_groups.new(name='breast.L')
_vg = ob_body.vertex_groups.new(name='breast.R')
_vg = ob_body.vertex_groups.new(name='pelvis.L')
for _i, _w in zip([2, 4, 6], [0.07303, 0.01876, 0.8782]): _vg.add([_i], _w, 'REPLACE')
_vg = ob_body.vertex_groups.new(name='pelvis.R')
for _i, _w in zip([0, 4, 6], [0.05834, 0.8783, 0.01951]): _vg.add([_i], _w, 'REPLACE')
_vg = ob_body.vertex_groups.new(name='thigh.L')
for _i, _w in zip([0, 2, 6], [0.008158, 0.8705, 0.06843]): _vg.add([_i], _w, 'REPLACE')
_vg = ob_body.vertex_groups.new(name='shin.L')
_vg = ob_body.vertex_groups.new(name='foot.L')
_vg = ob_body.vertex_groups.new(name='toe.L')
_vg = ob_body.vertex_groups.new(name='heel.02.L')
_vg = ob_body.vertex_groups.new(name='thigh.R')
for _i, _w in zip([0, 2, 4], [0.897, 0.02515, 0.06987]): _vg.add([_i], _w, 'REPLACE')
_vg = ob_body.vertex_groups.new(name='shin.R')
_vg = ob_body.vertex_groups.new(name='foot.R')
_vg = ob_body.vertex_groups.new(name='toe.R')
_vg = ob_body.vertex_groups.new(name='heel.02.R')
_m = ob_body.modifiers.new('Armature', 'ARMATURE')
_m.object = ob_metarig
ob_right_leg.parent = ob_metarig
ob_right_leg.location = (0.0, 0.0, 0.0)
_vg = ob_right_leg.vertex_groups.new(name='spine')
_vg = ob_right_leg.vertex_groups.new(name='spine.001')
_vg = ob_right_leg.vertex_groups.new(name='spine.002')
_vg = ob_right_leg.vertex_groups.new(name='spine.003')
_vg = ob_right_leg.vertex_groups.new(name='spine.004')
_vg = ob_right_leg.vertex_groups.new(name='spine.005')
_vg = ob_right_leg.vertex_groups.new(name='spine.006')
_vg = ob_right_leg.vertex_groups.new(name='shoulder.L')
_vg = ob_right_leg.vertex_groups.new(name='upper_arm.L')
_vg = ob_right_leg.vertex_groups.new(name='forearm.L')
_vg = ob_right_leg.vertex_groups.new(name='hand.L')
_vg = ob_right_leg.vertex_groups.new(name='shoulder.R')
_vg = ob_right_leg.vertex_groups.new(name='upper_arm.R')
_vg = ob_right_leg.vertex_groups.new(name='forearm.R')
_vg = ob_right_leg.vertex_groups.new(name='hand.R')
_vg = ob_right_leg.vertex_groups.new(name='breast.L')
_vg = ob_right_leg.vertex_groups.new(name='breast.R')
_vg = ob_right_leg.vertex_groups.new(name='pelvis.L')
_vg = ob_right_leg.vertex_groups.new(name='pelvis.R')
for _i, _w in zip([1, 5, 7], [0.1172, 0.7499, 0.09316]): _vg.add([_i], _w, 'REPLACE')
_vg = ob_right_leg.vertex_groups.new(name='thigh.L')
_vg = ob_right_leg.vertex_groups.new(name='shin.L')
_vg = ob_right_leg.vertex_groups.new(name='foot.L')
_vg = ob_right_leg.vertex_groups.new(name='toe.L')
_vg = ob_right_leg.vertex_groups.new(name='heel.02.L')
_vg = ob_right_leg.vertex_groups.new(name='thigh.R')
for _i, _w in zip([1, 3, 5, 7], [0.8598, 0.9626, 0.2297, 0.8887]): _vg.add([_i], _w, 'REPLACE')
_vg = ob_right_leg.vertex_groups.new(name='shin.R')
_vg = ob_right_leg.vertex_groups.new(name='foot.R')
for _i, _w in zip([0, 2, 4, 6], [0.05495, 0.02383, 0.8926, 0.9038]): _vg.add([_i], _w, 'REPLACE')
_vg = ob_right_leg.vertex_groups.new(name='toe.R')
_vg = ob_right_leg.vertex_groups.new(name='heel.02.R')
for _i, _w in zip([0, 2, 4, 6], [0.9374, 0.958, 0.09519, 0.08559]): _vg.add([_i], _w, 'REPLACE')
_m = ob_right_leg.modifiers.new('Armature', 'ARMATURE')
_m.object = ob_metarig
ob_right_arm.parent = ob_metarig
ob_right_arm.location = (0.0, 0.0, 0.0)
_vg = ob_right_arm.vertex_groups.new(name='spine')
_vg = ob_right_arm.vertex_groups.new(name='spine.001')
_vg = ob_right_arm.vertex_groups.new(name='spine.002')
_vg = ob_right_arm.vertex_groups.new(name='spine.003')
_vg = ob_right_arm.vertex_groups.new(name='spine.004')
_vg = ob_right_arm.vertex_groups.new(name='spine.005')
_vg = ob_right_arm.vertex_groups.new(name='spine.006')
_vg = ob_right_arm.vertex_groups.new(name='shoulder.L')
_vg = ob_right_arm.vertex_groups.new(name='upper_arm.L')
_vg = ob_right_arm.vertex_groups.new(name='forearm.L')
_vg = ob_right_arm.vertex_groups.new(name='hand.L')
_vg = ob_right_arm.vertex_groups.new(name='shoulder.R')
for _i, _w in zip([1, 3, 5, 7], [0.09157, 0.1132, 0.8969, 0.8142]): _vg.add([_i], _w, 'REPLACE')
_vg = ob_right_arm.vertex_groups.new(name='upper_arm.R')
for _i, _w in zip([1, 3, 5, 7], [0.8952, 0.868, 0.09022, 0.1614]): _vg.add([_i], _w, 'REPLACE')
_vg = ob_right_arm.vertex_groups.new(name='forearm.R')
_vg = ob_right_arm.vertex_groups.new(name='hand.R')
for _i, _w in zip([0, 2, 4, 6], [0.9853, 0.9794, 0.9819, 0.9789]): _vg.add([_i], _w, 'REPLACE')
_vg = ob_right_arm.vertex_groups.new(name='breast.L')
_vg = ob_right_arm.vertex_groups.new(name='breast.R')
_vg = ob_right_arm.vertex_groups.new(name='pelvis.L')
_vg = ob_right_arm.vertex_groups.new(name='pelvis.R')
_vg = ob_right_arm.vertex_groups.new(name='thigh.L')
_vg = ob_right_arm.vertex_groups.new(name='shin.L')
_vg = ob_right_arm.vertex_groups.new(name='foot.L')
_vg = ob_right_arm.vertex_groups.new(name='toe.L')
_vg = ob_right_arm.vertex_groups.new(name='heel.02.L')
_vg = ob_right_arm.vertex_groups.new(name='thigh.R')
_vg = ob_right_arm.vertex_groups.new(name='shin.R')
_vg = ob_right_arm.vertex_groups.new(name='foot.R')
_vg = ob_right_arm.vertex_groups.new(name='toe.R')
_vg = ob_right_arm.vertex_groups.new(name='heel.02.R')
_m = ob_right_arm.modifiers.new('Armature', 'ARMATURE')
_m.object = ob_metarig
ob_head_square.parent = ob_metarig
ob_head_square.location = (0.0, 0.0, 0.0)
_vg = ob_head_square.vertex_groups.new(name='spine')
_vg = ob_head_square.vertex_groups.new(name='spine.001')
_vg = ob_head_square.vertex_groups.new(name='spine.002')
_vg = ob_head_square.vertex_groups.new(name='spine.003')
_vg = ob_head_square.vertex_groups.new(name='spine.004')
_vg = ob_head_square.vertex_groups.new(name='spine.005')
for _i, _w in zip([0, 2, 4, 5, 6, 7], [0.06749, 0.0752, 0.4309, 0.05765, 0.4373, 0.06234]): _vg.add([_i], _w, 'REPLACE')
_vg = ob_head_square.vertex_groups.new(name='spine.006')
for _i, _w in zip([0, 1, 2, 3, 4, 5, 6, 7], [0.9325, 0.9791, 0.9248, 0.9797, 0.5691, 0.9423, 0.5627, 0.9377]): _vg.add([_i], _w, 'REPLACE')
_vg = ob_head_square.vertex_groups.new(name='shoulder.L')
_vg = ob_head_square.vertex_groups.new(name='upper_arm.L')
_vg = ob_head_square.vertex_groups.new(name='forearm.L')
_vg = ob_head_square.vertex_groups.new(name='hand.L')
_vg = ob_head_square.vertex_groups.new(name='shoulder.R')
_vg = ob_head_square.vertex_groups.new(name='upper_arm.R')
_vg = ob_head_square.vertex_groups.new(name='forearm.R')
_vg = ob_head_square.vertex_groups.new(name='hand.R')
_vg = ob_head_square.vertex_groups.new(name='breast.L')
_vg = ob_head_square.vertex_groups.new(name='breast.R')
_vg = ob_head_square.vertex_groups.new(name='pelvis.L')
_vg = ob_head_square.vertex_groups.new(name='pelvis.R')
_vg = ob_head_square.vertex_groups.new(name='thigh.L')
_vg = ob_head_square.vertex_groups.new(name='shin.L')
_vg = ob_head_square.vertex_groups.new(name='foot.L')
_vg = ob_head_square.vertex_groups.new(name='toe.L')
_vg = ob_head_square.vertex_groups.new(name='heel.02.L')
_vg = ob_head_square.vertex_groups.new(name='thigh.R')
_vg = ob_head_square.vertex_groups.new(name='shin.R')
_vg = ob_head_square.vertex_groups.new(name='foot.R')
_vg = ob_head_square.vertex_groups.new(name='toe.R')
_vg = ob_head_square.vertex_groups.new(name='heel.02.R')
_m = ob_head_square.modifiers.new('Armature', 'ARMATURE')
_m.object = ob_metarig
ob_left_arm.parent = ob_metarig
ob_left_arm.location = (0.0, 0.0, 0.0)
_vg = ob_left_arm.vertex_groups.new(name='spine')
_vg = ob_left_arm.vertex_groups.new(name='spine.001')
_vg = ob_left_arm.vertex_groups.new(name='spine.002')
_vg = ob_left_arm.vertex_groups.new(name='spine.003')
_vg = ob_left_arm.vertex_groups.new(name='spine.004')
_vg = ob_left_arm.vertex_groups.new(name='spine.005')
_vg = ob_left_arm.vertex_groups.new(name='spine.006')
_vg = ob_left_arm.vertex_groups.new(name='shoulder.L')
for _i, _w in zip([1, 3, 5, 7], [0.09157, 0.1132, 0.8969, 0.8142]): _vg.add([_i], _w, 'REPLACE')
_vg = ob_left_arm.vertex_groups.new(name='upper_arm.L')
for _i, _w in zip([1, 3, 5, 7], [0.8952, 0.868, 0.09022, 0.1614]): _vg.add([_i], _w, 'REPLACE')
_vg = ob_left_arm.vertex_groups.new(name='forearm.L')
_vg = ob_left_arm.vertex_groups.new(name='hand.L')
for _i, _w in zip([0, 2, 4, 6], [0.9853, 0.9794, 0.9819, 0.9789]): _vg.add([_i], _w, 'REPLACE')
_vg = ob_left_arm.vertex_groups.new(name='shoulder.R')
_vg = ob_left_arm.vertex_groups.new(name='upper_arm.R')
_vg = ob_left_arm.vertex_groups.new(name='forearm.R')
_vg = ob_left_arm.vertex_groups.new(name='hand.R')
_vg = ob_left_arm.vertex_groups.new(name='breast.L')
_vg = ob_left_arm.vertex_groups.new(name='breast.R')
_vg = ob_left_arm.vertex_groups.new(name='pelvis.L')
_vg = ob_left_arm.vertex_groups.new(name='pelvis.R')
_vg = ob_left_arm.vertex_groups.new(name='thigh.L')
_vg = ob_left_arm.vertex_groups.new(name='shin.L')
_vg = ob_left_arm.vertex_groups.new(name='foot.L')
_vg = ob_left_arm.vertex_groups.new(name='toe.L')
_vg = ob_left_arm.vertex_groups.new(name='heel.02.L')
_vg = ob_left_arm.vertex_groups.new(name='thigh.R')
_vg = ob_left_arm.vertex_groups.new(name='shin.R')
_vg = ob_left_arm.vertex_groups.new(name='foot.R')
_vg = ob_left_arm.vertex_groups.new(name='toe.R')
_vg = ob_left_arm.vertex_groups.new(name='heel.02.R')
_m = ob_left_arm.modifiers.new('Armature', 'ARMATURE')
_m.object = ob_metarig
ob_left_leg.parent = ob_metarig
ob_left_leg.location = (0.0, 0.0, 0.0)
_vg = ob_left_leg.vertex_groups.new(name='spine')
_vg = ob_left_leg.vertex_groups.new(name='spine.001')
_vg = ob_left_leg.vertex_groups.new(name='spine.002')
_vg = ob_left_leg.vertex_groups.new(name='spine.003')
_vg = ob_left_leg.vertex_groups.new(name='spine.004')
_vg = ob_left_leg.vertex_groups.new(name='spine.005')
_vg = ob_left_leg.vertex_groups.new(name='spine.006')
_vg = ob_left_leg.vertex_groups.new(name='shoulder.L')
_vg = ob_left_leg.vertex_groups.new(name='upper_arm.L')
_vg = ob_left_leg.vertex_groups.new(name='forearm.L')
_vg = ob_left_leg.vertex_groups.new(name='hand.L')
_vg = ob_left_leg.vertex_groups.new(name='shoulder.R')
_vg = ob_left_leg.vertex_groups.new(name='upper_arm.R')
_vg = ob_left_leg.vertex_groups.new(name='forearm.R')
_vg = ob_left_leg.vertex_groups.new(name='hand.R')
_vg = ob_left_leg.vertex_groups.new(name='breast.L')
_vg = ob_left_leg.vertex_groups.new(name='breast.R')
_vg = ob_left_leg.vertex_groups.new(name='pelvis.L')
for _i, _w in zip([1, 5, 7], [0.1172, 0.7499, 0.09316]): _vg.add([_i], _w, 'REPLACE')
_vg = ob_left_leg.vertex_groups.new(name='pelvis.R')
_vg = ob_left_leg.vertex_groups.new(name='thigh.L')
for _i, _w in zip([1, 3, 5, 7], [0.8598, 0.9626, 0.2297, 0.8887]): _vg.add([_i], _w, 'REPLACE')
_vg = ob_left_leg.vertex_groups.new(name='shin.L')
_vg = ob_left_leg.vertex_groups.new(name='foot.L')
for _i, _w in zip([0, 2, 4, 6], [0.05495, 0.02383, 0.8926, 0.9038]): _vg.add([_i], _w, 'REPLACE')
_vg = ob_left_leg.vertex_groups.new(name='toe.L')
_vg = ob_left_leg.vertex_groups.new(name='heel.02.L')
for _i, _w in zip([0, 2, 4, 6], [0.9374, 0.958, 0.09519, 0.08559]): _vg.add([_i], _w, 'REPLACE')
_vg = ob_left_leg.vertex_groups.new(name='thigh.R')
_vg = ob_left_leg.vertex_groups.new(name='shin.R')
_vg = ob_left_leg.vertex_groups.new(name='foot.R')
_vg = ob_left_leg.vertex_groups.new(name='toe.R')
_vg = ob_left_leg.vertex_groups.new(name='heel.02.R')
_m = ob_left_leg.modifiers.new('Armature', 'ARMATURE')
_m.object = ob_metarig
ob_metarig.location = (0.0, 0.0, 0.0)
ob_metarig.show_in_front = True
ob_hair_bowl.parent = ob_metarig
ob_hair_bowl.location = (0.0, 0.0, 4.103)
ob_hair_bowl.scale = (0.6127, 0.6127, 0.4365)
_vg = ob_hair_bowl.vertex_groups.new(name='spine')
_vg = ob_hair_bowl.vertex_groups.new(name='spine.001')
_vg = ob_hair_bowl.vertex_groups.new(name='spine.002')
_vg = ob_hair_bowl.vertex_groups.new(name='spine.003')
_vg = ob_hair_bowl.vertex_groups.new(name='spine.004')
_vg = ob_hair_bowl.vertex_groups.new(name='spine.005')
_vg = ob_hair_bowl.vertex_groups.new(name='spine.006')
_vg.add([0, 1, 2, 3, 4, 5, 6, 7, 8, 9, 10, 11, 12, 13, 14, 15, 16, 17, 18, 19, 20, 21, 22, 23, 24, 25, 26, 27, 28, 29, 30, 31, 32], 1.0, 'REPLACE')
_vg = ob_hair_bowl.vertex_groups.new(name='shoulder.L')
_vg = ob_hair_bowl.vertex_groups.new(name='upper_arm.L')
_vg = ob_hair_bowl.vertex_groups.new(name='forearm.L')
_vg = ob_hair_bowl.vertex_groups.new(name='hand.L')
_vg = ob_hair_bowl.vertex_groups.new(name='shoulder.R')
_vg = ob_hair_bowl.vertex_groups.new(name='upper_arm.R')
_vg = ob_hair_bowl.vertex_groups.new(name='forearm.R')
_vg = ob_hair_bowl.vertex_groups.new(name='hand.R')
_vg = ob_hair_bowl.vertex_groups.new(name='breast.L')
_vg = ob_hair_bowl.vertex_groups.new(name='breast.R')
_vg = ob_hair_bowl.vertex_groups.new(name='pelvis.L')
_vg = ob_hair_bowl.vertex_groups.new(name='pelvis.R')
_vg = ob_hair_bowl.vertex_groups.new(name='thigh.L')
_vg = ob_hair_bowl.vertex_groups.new(name='shin.L')
_vg = ob_hair_bowl.vertex_groups.new(name='foot.L')
_vg = ob_hair_bowl.vertex_groups.new(name='toe.L')
_vg = ob_hair_bowl.vertex_groups.new(name='heel.02.L')
_vg = ob_hair_bowl.vertex_groups.new(name='thigh.R')
_vg = ob_hair_bowl.vertex_groups.new(name='shin.R')
_vg = ob_hair_bowl.vertex_groups.new(name='foot.R')
_vg = ob_hair_bowl.vertex_groups.new(name='toe.R')
_vg = ob_hair_bowl.vertex_groups.new(name='heel.02.R')
_m = ob_hair_bowl.modifiers.new('Armature', 'ARMATURE')
_m.object = ob_metarig
ob_hair_long.parent = ob_metarig
ob_hair_long.location = (0.0, 0.0, 0.0)
_vg = ob_hair_long.vertex_groups.new(name='spine')
_vg = ob_hair_long.vertex_groups.new(name='spine.001')
_vg = ob_hair_long.vertex_groups.new(name='spine.002')
_vg = ob_hair_long.vertex_groups.new(name='spine.003')
for _i, _w in zip([27, 33, 34, 35, 36, 37], [0.01622, 0.01698, 0.05179, 0.1217, 0.3285, 0.1225]): _vg.add([_i], _w, 'REPLACE')
_vg = ob_hair_long.vertex_groups.new(name='spine.004')
for _i, _w in zip([27, 33, 34, 35, 36, 37], [0.01622, 0.01698, 0.05179, 0.1217, 0.3285, 0.1225]): _vg.add([_i], _w, 'REPLACE')
_vg = ob_hair_long.vertex_groups.new(name='spine.005')
_vg = ob_hair_long.vertex_groups.new(name='spine.006')
for _i, _w in zip([0, 1, 2, 3, 4, 5, 6, 7, 8, 9, 10, 11, 12, 13, 14, 15, 16, 17, 18, 19, 20, 21, 22, 23, 24, 25, 26, 27, 28, 29, 30, 31, 32, 33, 34, 35, 36, 37], [0.9932, 0.9853, 0.9747, 0.9588, 0.9944, 0.9923, 0.9888, 0.9834, 0.9959, 0.9961, 0.9952, 0.9937, 0.9943, 0.992, 0.9878, 0.9812, 0.9904, 0.9849, 0.9748, 0.9599, 0.9851, 0.9675, 0.9402, 0.9001, 0.9835, 0.9686, 0.9428, 0.9053, 0.9855, 0.9698, 0.9461, 0.9115, 0.9908, 0.8044, 0.7093, 0.3121, 0.167, 0.2742]): _vg.add([_i], _w, 'REPLACE')
_vg = ob_hair_long.vertex_groups.new(name='shoulder.L')
for _i, _w in zip([30, 31, 33, 35, 36, 37], [1.153e-05, 0.03834, 0.1201, 0.02048, 0.09485, 0.4504]): _vg.add([_i], _w, 'REPLACE')
_vg = ob_hair_long.vertex_groups.new(name='upper_arm.L')
_vg = ob_hair_long.vertex_groups.new(name='forearm.L')
_vg = ob_hair_long.vertex_groups.new(name='hand.L')
_vg = ob_hair_long.vertex_groups.new(name='shoulder.R')
for _i, _w in zip([22, 23, 34, 35, 36, 37], [0.00199, 0.04195, 0.1721, 0.4092, 0.08112, 0.01067]): _vg.add([_i], _w, 'REPLACE')
_vg = ob_hair_long.vertex_groups.new(name='upper_arm.R')
_vg = ob_hair_long.vertex_groups.new(name='forearm.R')
_vg = ob_hair_long.vertex_groups.new(name='hand.R')
_vg = ob_hair_long.vertex_groups.new(name='breast.L')
_vg = ob_hair_long.vertex_groups.new(name='breast.R')
_vg = ob_hair_long.vertex_groups.new(name='pelvis.L')
_vg = ob_hair_long.vertex_groups.new(name='pelvis.R')
_vg = ob_hair_long.vertex_groups.new(name='thigh.L')
_vg = ob_hair_long.vertex_groups.new(name='shin.L')
_vg = ob_hair_long.vertex_groups.new(name='foot.L')
_vg = ob_hair_long.vertex_groups.new(name='toe.L')
_vg = ob_hair_long.vertex_groups.new(name='heel.02.L')
_vg = ob_hair_long.vertex_groups.new(name='thigh.R')
_vg = ob_hair_long.vertex_groups.new(name='shin.R')
_vg = ob_hair_long.vertex_groups.new(name='foot.R')
_vg = ob_hair_long.vertex_groups.new(name='toe.R')
_vg = ob_hair_long.vertex_groups.new(name='heel.02.R')
_m = ob_hair_long.modifiers.new('Armature', 'ARMATURE')
_m.object = ob_metarig
ob_hair_afro.parent = ob_metarig
ob_hair_afro.location = (0.0, 0.0, 4.576)
ob_hair_afro.scale = (0.7637, 0.7637, 0.7637)
_vg = ob_hair_afro.vertex_groups.new(name='spine')
_vg = ob_hair_afro.vertex_groups.new(name='spine.001')
_vg = ob_hair_afro.vertex_groups.new(name='spine.002')
_vg = ob_hair_afro.vertex_groups.new(name='spine.003')
_vg = ob_hair_afro.vertex_groups.new(name='spine.004')
_vg = ob_hair_afro.vertex_groups.new(name='spine.005')
_vg = ob_hair_afro.vertex_groups.new(name='spine.006')
_vg.add([0, 1, 2, 3, 4, 5, 6, 7, 8, 9, 10, 11, 12, 13, 14, 15, 16, 17, 18, 19, 20, 21, 22, 23, 24, 25, 26, 27, 28, 29, 30, 31, 32, 33, 34, 35, 36, 37, 38, 39, 40, 41, 42, 43, 44, 45, 46, 47, 48, 49, 50, 51, 52, 53, 54, 55, 56, 57], 1.0, 'REPLACE')
_vg = ob_hair_afro.vertex_groups.new(name='shoulder.L')
_vg = ob_hair_afro.vertex_groups.new(name='upper_arm.L')
_vg = ob_hair_afro.vertex_groups.new(name='forearm.L')
_vg = ob_hair_afro.vertex_groups.new(name='hand.L')
_vg = ob_hair_afro.vertex_groups.new(name='shoulder.R')
_vg = ob_hair_afro.vertex_groups.new(name='upper_arm.R')
_vg = ob_hair_afro.vertex_groups.new(name='forearm.R')
_vg = ob_hair_afro.vertex_groups.new(name='hand.R')
_vg = ob_hair_afro.vertex_groups.new(name='breast.L')
_vg = ob_hair_afro.vertex_groups.new(name='breast.R')
_vg = ob_hair_afro.vertex_groups.new(name='pelvis.L')
_vg = ob_hair_afro.vertex_groups.new(name='pelvis.R')
_vg = ob_hair_afro.vertex_groups.new(name='thigh.L')
_vg = ob_hair_afro.vertex_groups.new(name='shin.L')
_vg = ob_hair_afro.vertex_groups.new(name='foot.L')
_vg = ob_hair_afro.vertex_groups.new(name='toe.L')
_vg = ob_hair_afro.vertex_groups.new(name='heel.02.L')
_vg = ob_hair_afro.vertex_groups.new(name='thigh.R')
_vg = ob_hair_afro.vertex_groups.new(name='shin.R')
_vg = ob_hair_afro.vertex_groups.new(name='foot.R')
_vg = ob_hair_afro.vertex_groups.new(name='toe.R')
_vg = ob_hair_afro.vertex_groups.new(name='heel.02.R')
_m = ob_hair_afro.modifiers.new('Armature', 'ARMATURE')
_m.object = ob_metarig

# ---- collection membership
scene.collection.objects.link(ob_head_circle)
col_collection.objects.link(ob_body)
col_collection.objects.link(ob_right_leg)
col_collection.objects.link(ob_right_arm)
col_collection.objects.link(ob_head_square)
col_collection.objects.link(ob_left_arm)
col_collection.objects.link(ob_left_leg)
col_collection.objects.link(ob_metarig)
col_collection.objects.link(ob_hair_bowl)
col_collection.objects.link(ob_hair_long)
col_collection.objects.link(ob_hair_afro)
col_collection.objects.link(ob_head_circle)

# ---- scene / render settings (as saved in the file)
scene.frame_start = 1; scene.frame_end = 250; scene.frame_set(146)
scene.render.engine = 'BLENDER_EEVEE_NEXT'
scene.render.bake_bias = 0.0
scene.render.bake_samples = 0
scene.cycles.sampling_pattern = 'TABULATED_SOBOL'
scene.eevee.use_volume_custom_range = False
bpy.context.view_layer.update()

# ---- added for rendering (the .blend has no active camera and no usable light): camera, sun
cam_auto = bpy.data.cameras.new('AutoCamera')
cam_auto.lens = 50.0
cam_auto.sensor_width = 36.0
cam_auto.clip_end = 1000.0
ob_auto_camera = bpy.data.objects.new('AutoCamera', cam_auto)
scene.collection.objects.link(ob_auto_camera)
ob_auto_camera.location = (5.78017, -6.93621, 7.3009)
ob_auto_camera.rotation_euler = (1.09748, -7.21219e-08, 0.694738)
scene.camera = ob_auto_camera
light_auto_sun = bpy.data.lights.new('AutoSun', 'SUN')
light_auto_sun.energy = 3.0
light_auto_sun.angle = 0.0523599
ob_auto_sun = bpy.data.objects.new('AutoSun', light_auto_sun)
scene.collection.objects.link(ob_auto_sun)
ob_auto_sun.rotation_euler = (0.872665, 0.174533, 0.523599)
bpy.context.view_layer.update()
